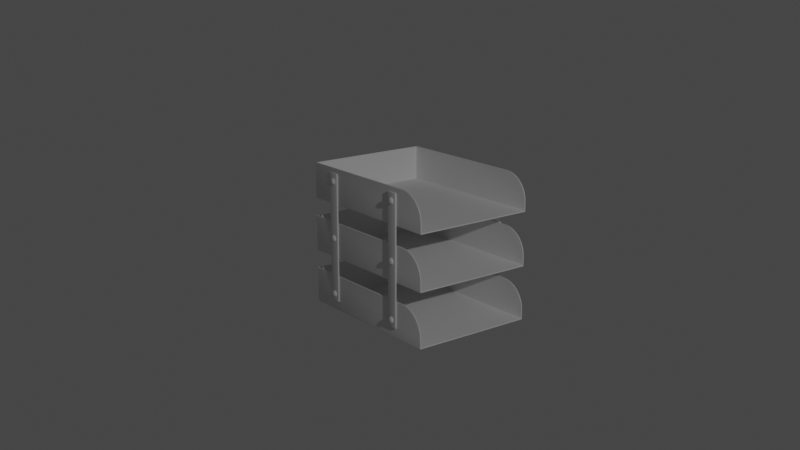# Source: desk-paper-holder.blend  (saved by Blender 2.83.20; exported with 4.5.12 LTS)
import bpy
from mathutils import Matrix  # noqa: F401  (used for matrix-valued properties, if any)

bpy.ops.wm.read_factory_settings(use_empty=True)
scene = bpy.context.scene
scene.name = 'Scene'

# ---- collections
col_collection = bpy.data.collections.new('Collection'); scene.collection.children.link(col_collection)
col_desk_paper_holder = bpy.data.collections.new('Desk Paper Holder'); scene.collection.children.link(col_desk_paper_holder)

# ---- node groups
ng_auto_smooth = bpy.data.node_groups.new('Auto Smooth', 'GeometryNodeTree')
_s = ng_auto_smooth.interface.new_socket(name='Geometry', in_out='OUTPUT', socket_type='NodeSocketGeometry')
_s = ng_auto_smooth.interface.new_socket(name='Geometry', in_out='INPUT', socket_type='NodeSocketGeometry')
_s = ng_auto_smooth.interface.new_socket(name='Angle', in_out='INPUT', socket_type='NodeSocketFloat')
_s.subtype = 'ANGLE'
_s.min_value = 0.0
_s.max_value = 3.142
ng_auto_smooth.is_modifier = True
_N = ng_auto_smooth.nodes; _L = ng_auto_smooth.links
n0 = _N.new('NodeGroupOutput'); n0.name = 'Group Output'; n0.location = (480, -100)
n1 = _N.new('NodeGroupInput'); n1.name = 'Group Input'; n1.location = (-420, -300)
n2 = _N.new('NodeGroupInput'); n2.name = 'Group Input.001'; n2.location = (-60, -100)
n3 = _N.new('GeometryNodeSetShadeSmooth'); n3.name = 'Set Shade Smooth'; n3.location = (120, -100)
n3.domain = 'EDGE'
n4 = _N.new('GeometryNodeSetShadeSmooth'); n4.name = 'Set Shade Smooth.001'; n4.location = (300, -100)
n5 = _N.new('GeometryNodeInputMeshEdgeAngle'); n5.name = 'Edge Angle'; n5.location = (-420, -220)
n6 = _N.new('GeometryNodeInputEdgeSmooth'); n6.name = 'Is Edge Smooth'; n6.location = (-60, -160)
n7 = _N.new('GeometryNodeInputShadeSmooth'); n7.name = 'Is Face Smooth'; n7.location = (-240, -340)
n8 = _N.new('FunctionNodeBooleanMath'); n8.name = 'Boolean Math'; n8.location = (-60, -220)
n9 = _N.new('FunctionNodeCompare'); n9.name = 'Compare'; n9.location = (-240, -180)
n9.operation = 'LESS_EQUAL'
_L.new(n5.outputs[0], n9.inputs[0])
_L.new(n4.outputs[0], n0.inputs[0])
_L.new(n1.outputs[1], n9.inputs[1])
_L.new(n9.outputs[0], n8.inputs[0])
_L.new(n7.outputs[0], n8.inputs[1])
_L.new(n2.outputs[0], n3.inputs[0])
_L.new(n6.outputs[0], n3.inputs[1])
_L.new(n3.outputs[0], n4.inputs[0])
_L.new(n8.outputs[0], n3.inputs[2])
n0.is_active_output = True

# ---- world
world_world = bpy.data.worlds.new('World'); scene.world = world_world
world_world.use_nodes = True; world_world.node_tree.nodes.clear()
_N = world_world.node_tree.nodes; _L = world_world.node_tree.links
n0 = _N.new('ShaderNodeOutputWorld'); n0.name = 'World Output'; n0.location = (300, 300)
n1 = _N.new('ShaderNodeBackground'); n1.name = 'Background'; n1.location = (10, 300)
n1.inputs[0].default_value = (0.05088, 0.05088, 0.05088, 1.0)
_L.new(n1.outputs[0], n0.inputs[0])
n0.is_active_output = True
world_world.color = (0.05088, 0.05088, 0.05088)
world_world.use_sun_shadow = False
world_world.sun_shadow_jitter_overblur = 0.0

# ---- cameras
cam_camera = bpy.data.cameras.new('Camera')
cam_camera.clip_end = 100.0
cam_camera.ortho_scale = 7.314

# ---- lights
light_light = bpy.data.lights.new('Light', 'POINT')
light_light.transmission_factor = 0.0
light_light.energy = 1000.0
light_light.shadow_soft_size = 0.1
light_light.shadow_maximum_resolution = 0.006
light_light.use_absolute_resolution = True

# ---- meshes
me_cube_001 = bpy.data.meshes.new('Cube.001')
me_cube_001.from_pydata([(-0.4954, -0.6569, -0.1391), (-0.4954, 0.6569, -0.1391), (-0.4954, 0.6569, 0.1391), (0.0, 0.6569, -0.1391), (0.0, 0.6569, 0.1391), (0.0, -0.6569, -0.1391), (-0.4954, -0.4497, 0.1391), (-0.4954, -0.6569, -0.06815), (-0.4954, -0.4857, 0.1359), (-0.4954, -0.5205, 0.1266), (-0.4954, -0.5533, 0.1113), (-0.4954, -0.5829, 0.09058), (-0.4954, -0.6084, 0.06504), (-0.4954, -0.6291, 0.03546), (-0.4954, -0.6444, 0.002722), (-0.4954, -0.6537, -0.03217)], [], [(1, 2, 4, 3), (1, 3, 5, 0), (0, 7, 15, 14, 13, 12, 11, 10, 9, 8, 6, 2, 1)])
me_cube_001.polygons.foreach_set('use_smooth', [True] * 3)
_uv = me_cube_001.uv_layers.new(name='UVMap')
_uv.uv.foreach_set('vector', [0.375, 0.25, 0.625, 0.25, 0.625, 0.375, 0.375, 0.375, 0.125, 0.5, 0.25, 0.5, 0.25, 0.75, 0.125, 0.75, 0.375, 0.0, 0.4387, 0.0, 0.4711, 0.000599, 0.5024, 0.002378, 0.5319, 0.005283, 0.5585, 0.009225, 0.5814, 0.01408, 0.6, 0.01971, 0.6138, 0.02594, 0.6222, 0.03258, 0.625, 0.03943, 0.625, 0.25, 0.375, 0.25])
me_cube_001.use_remesh_fix_poles = True
me_cube_001.use_remesh_preserve_attributes = False
me_cube_001.use_mirror_vertex_groups = False
me_cube_001.update()
me_cube_002 = bpy.data.meshes.new('Cube.002')
me_cube_002.from_pydata([(-0.5182, 0.3592, -0.07386), (-0.5182, 0.3592, 0.9664), (-0.5182, 0.4543, -0.07386), (-0.5182, 0.4543, 0.9664), (-0.5042, 0.3592, -0.07386), (-0.5042, 0.3592, 0.9664), (-0.5042, 0.4543, -0.07386), (-0.5042, 0.4543, 0.9664)], [], [(0, 1, 3, 2), (2, 3, 7, 6), (6, 7, 5, 4), (4, 5, 1, 0), (2, 6, 4, 0), (7, 3, 1, 5)])
me_cube_002.polygons.foreach_set('use_smooth', [True] * 6)
_uv = me_cube_002.uv_layers.new(name='UVMap')
_uv.uv.foreach_set('vector', [0.375, 0.0, 0.625, 0.0, 0.625, 0.25, 0.375, 0.25, 0.375, 0.25, 0.625, 0.25, 0.625, 0.5, 0.375, 0.5, 0.375, 0.5, 0.625, 0.5, 0.625, 0.75, 0.375, 0.75, 0.375, 0.75, 0.625, 0.75, 0.625, 1.0, 0.375, 1.0, 0.125, 0.5, 0.375, 0.5, 0.375, 0.75, 0.125, 0.75, 0.625, 0.5, 0.875, 0.5, 0.875, 0.75, 0.625, 0.75])
me_cube_002.use_remesh_fix_poles = True
me_cube_002.use_remesh_preserve_attributes = False
me_cube_002.use_mirror_vertex_groups = False
me_cube_002.update()
me_cube_003 = bpy.data.meshes.new('Cube.003')
me_cube_003.from_pydata([(-0.5182, -0.3787, -0.07386), (-0.5182, -0.3787, 0.9648), (-0.5182, -0.2836, -0.07386), (-0.5182, -0.2836, 0.9648), (-0.5042, -0.3787, -0.07386), (-0.5042, -0.3787, 0.9648), (-0.5042, -0.2836, -0.07386), (-0.5042, -0.2836, 0.9648)], [], [(0, 1, 3, 2), (2, 3, 7, 6), (6, 7, 5, 4), (4, 5, 1, 0), (2, 6, 4, 0), (7, 3, 1, 5)])
me_cube_003.polygons.foreach_set('use_smooth', [True] * 6)
_uv = me_cube_003.uv_layers.new(name='UVMap')
_uv.uv.foreach_set('vector', [0.375, 0.0, 0.625, 0.0, 0.625, 0.25, 0.375, 0.25, 0.375, 0.25, 0.625, 0.25, 0.625, 0.5, 0.375, 0.5, 0.375, 0.5, 0.625, 0.5, 0.625, 0.75, 0.375, 0.75, 0.375, 0.75, 0.625, 0.75, 0.625, 1.0, 0.375, 1.0, 0.125, 0.5, 0.375, 0.5, 0.375, 0.75, 0.125, 0.75, 0.625, 0.5, 0.875, 0.5, 0.875, 0.75, 0.625, 0.75])
me_cube_003.use_remesh_fix_poles = True
me_cube_003.use_remesh_preserve_attributes = False
me_cube_003.use_mirror_vertex_groups = False
me_cube_003.update()
me_sphere = bpy.data.meshes.new('Sphere')
me_sphere.from_pydata([(-0.5188, 0.435, -0.01245), (-0.5221, 0.4344, -0.01245), (-0.5253, 0.4328, -0.01245), (-0.5282, 0.4303, -0.01245), (-0.5308, 0.4268, -0.01245), (-0.533, 0.4226, -0.01245), (-0.5345, 0.4178, -0.01245), (-0.5355, 0.4125, -0.01245), (-0.5188, 0.4328, -0.02312), (-0.5221, 0.4323, -0.02291), (-0.5253, 0.4309, -0.0223), (-0.5282, 0.4285, -0.02132), (-0.5308, 0.4253, -0.01999), (-0.533, 0.4214, -0.01838), (-0.5345, 0.4169, -0.01653), (-0.5355, 0.4121, -0.01453), (-0.5188, 0.4268, -0.03216), (-0.5221, 0.4264, -0.03178), (-0.5253, 0.4253, -0.03066), (-0.5282, 0.4235, -0.02884), (-0.5308, 0.421, -0.02639), (-0.533, 0.418, -0.0234), (-0.5345, 0.4146, -0.01999), (-0.5355, 0.4109, -0.0163), (-0.5188, 0.4178, -0.0382), (-0.5221, 0.4176, -0.0377), (-0.5253, 0.4169, -0.03624), (-0.5282, 0.416, -0.03386), (-0.5308, 0.4146, -0.03066), (-0.533, 0.413, -0.02676), (-0.5345, 0.4112, -0.0223), (-0.5355, 0.4092, -0.01747), (-0.5188, 0.4071, -0.04032), (-0.5221, 0.4071, -0.03978), (-0.5253, 0.4071, -0.0382), (-0.5282, 0.4071, -0.03562), (-0.5308, 0.4071, -0.03216), (-0.533, 0.4071, -0.02793), (-0.5345, 0.4071, -0.02312), (-0.5355, 0.4071, -0.01789), (-0.5188, 0.3964, -0.0382), (-0.5221, 0.3966, -0.0377), (-0.5253, 0.3972, -0.03624), (-0.5282, 0.3982, -0.03386), (-0.5308, 0.3996, -0.03066), (-0.533, 0.4012, -0.02676), (-0.5345, 0.403, -0.0223), (-0.5355, 0.405, -0.01747), (-0.5188, 0.3874, -0.03216), (-0.5221, 0.3878, -0.03178), (-0.5253, 0.3889, -0.03066), (-0.5282, 0.3907, -0.02884), (-0.5308, 0.3932, -0.02639), (-0.533, 0.3961, -0.0234), (-0.5345, 0.3996, -0.01999), (-0.5355, 0.4032, -0.0163), (-0.5188, 0.3813, -0.02312), (-0.5221, 0.3818, -0.02291), (-0.5253, 0.3833, -0.0223), (-0.5282, 0.3857, -0.02132), (-0.5308, 0.3889, -0.01999), (-0.533, 0.3928, -0.01838), (-0.5345, 0.3972, -0.01653), (-0.5355, 0.4021, -0.01453), (-0.5188, 0.3792, -0.01245), (-0.5221, 0.3798, -0.01245), (-0.5253, 0.3813, -0.01245), (-0.5282, 0.3839, -0.01245), (-0.5308, 0.3874, -0.01245), (-0.533, 0.3916, -0.01245), (-0.5345, 0.3964, -0.01245), (-0.5355, 0.4017, -0.01245), (-0.5358, 0.4071, -0.01245), (-0.5188, 0.3813, -0.001789), (-0.5221, 0.3818, -0.001994), (-0.5253, 0.3833, -0.002601), (-0.5282, 0.3857, -0.003586), (-0.5308, 0.3889, -0.004912), (-0.533, 0.3928, -0.006528), (-0.5345, 0.3972, -0.008372), (-0.5355, 0.4021, -0.01037), (-0.5188, 0.3874, 0.007251), (-0.5221, 0.3878, 0.006873), (-0.5253, 0.3889, 0.005751), (-0.5282, 0.3907, 0.003931), (-0.5308, 0.3932, 0.00148), (-0.533, 0.3961, -0.001506), (-0.5345, 0.3996, -0.004912), (-0.5355, 0.4032, -0.008609), (-0.5188, 0.3964, 0.01329), (-0.5221, 0.3966, 0.0128), (-0.5253, 0.3972, 0.01133), (-0.5282, 0.3982, 0.008953), (-0.5308, 0.3996, 0.005751), (-0.533, 0.4012, 0.00185), (-0.5345, 0.403, -0.002601), (-0.5355, 0.405, -0.00743), (-0.5188, 0.4071, 0.01541), (-0.5221, 0.4071, 0.01488), (-0.5253, 0.4071, 0.01329), (-0.5282, 0.4071, 0.01072), (-0.5308, 0.4071, 0.007251), (-0.533, 0.4071, 0.003029), (-0.5345, 0.4071, -0.001789), (-0.5355, 0.4071, -0.007016), (-0.5188, 0.4178, 0.01329), (-0.5221, 0.4176, 0.0128), (-0.5253, 0.4169, 0.01133), (-0.5282, 0.416, 0.008953), (-0.5308, 0.4146, 0.005751), (-0.533, 0.413, 0.00185), (-0.5345, 0.4112, -0.002601), (-0.5355, 0.4092, -0.00743), (-0.5188, 0.4268, 0.007251), (-0.5221, 0.4264, 0.006873), (-0.5253, 0.4253, 0.005751), (-0.5282, 0.4235, 0.003931), (-0.5308, 0.421, 0.00148), (-0.533, 0.418, -0.001506), (-0.5345, 0.4146, -0.004912), (-0.5355, 0.4109, -0.008609), (-0.5188, 0.4328, -0.001789), (-0.5221, 0.4323, -0.001994), (-0.5253, 0.4309, -0.002601), (-0.5282, 0.4285, -0.003586), (-0.5308, 0.4253, -0.004912), (-0.533, 0.4214, -0.006528), (-0.5345, 0.4169, -0.008372), (-0.5355, 0.4121, -0.01037)], [], [(4, 3, 11, 12), (5, 4, 12, 13), (6, 5, 13, 14), (7, 6, 14, 15), (72, 7, 15), (1, 0, 8, 9), (2, 1, 9, 10), (3, 2, 10, 11), (11, 10, 18, 19), (12, 11, 19, 20), (13, 12, 20, 21), (14, 13, 21, 22), (15, 14, 22, 23), (72, 15, 23), (9, 8, 16, 17), (10, 9, 17, 18), (23, 22, 30, 31), (72, 23, 31), (17, 16, 24, 25), (18, 17, 25, 26), (19, 18, 26, 27), (20, 19, 27, 28), (21, 20, 28, 29), (22, 21, 29, 30), (28, 27, 35, 36), (29, 28, 36, 37), (30, 29, 37, 38), (31, 30, 38, 39), (72, 31, 39), (25, 24, 32, 33), (26, 25, 33, 34), (27, 26, 34, 35), (72, 39, 47), (33, 32, 40, 41), (34, 33, 41, 42), (35, 34, 42, 43), (36, 35, 43, 44), (37, 36, 44, 45), (38, 37, 45, 46), (39, 38, 46, 47), (44, 43, 51, 52), (45, 44, 52, 53), (46, 45, 53, 54), (47, 46, 54, 55), (72, 47, 55), (41, 40, 48, 49), (42, 41, 49, 50), (43, 42, 50, 51), (72, 55, 63), (49, 48, 56, 57), (50, 49, 57, 58), (51, 50, 58, 59), (52, 51, 59, 60), (53, 52, 60, 61), (54, 53, 61, 62), (55, 54, 62, 63), (61, 60, 68, 69), (62, 61, 69, 70), (63, 62, 70, 71), (72, 63, 71), (57, 56, 64, 65), (58, 57, 65, 66), (59, 58, 66, 67), (60, 59, 67, 68), (66, 65, 74, 75), (67, 66, 75, 76), (68, 67, 76, 77), (69, 68, 77, 78), (70, 69, 78, 79), (71, 70, 79, 80), (72, 71, 80), (65, 64, 73, 74), (79, 78, 86, 87), (80, 79, 87, 88), (72, 80, 88), (74, 73, 81, 82), (75, 74, 82, 83), (76, 75, 83, 84), (77, 76, 84, 85), (78, 77, 85, 86), (83, 82, 90, 91), (84, 83, 91, 92), (85, 84, 92, 93), (86, 85, 93, 94), (87, 86, 94, 95), (88, 87, 95, 96), (72, 88, 96), (82, 81, 89, 90), (95, 94, 102, 103), (96, 95, 103, 104), (72, 96, 104), (90, 89, 97, 98), (91, 90, 98, 99), (92, 91, 99, 100), (93, 92, 100, 101), (94, 93, 101, 102), (100, 99, 107, 108), (101, 100, 108, 109), (102, 101, 109, 110), (103, 102, 110, 111), (104, 103, 111, 112), (72, 104, 112), (98, 97, 105, 106), (99, 98, 106, 107), (112, 111, 119, 120), (72, 112, 120), (106, 105, 113, 114), (107, 106, 114, 115), (108, 107, 115, 116), (109, 108, 116, 117), (110, 109, 117, 118), (111, 110, 118, 119), (116, 115, 123, 124), (117, 116, 124, 125), (118, 117, 125, 126), (119, 118, 126, 127), (120, 119, 127, 128), (72, 120, 128), (114, 113, 121, 122), (115, 114, 122, 123), (128, 127, 6, 7), (72, 128, 7), (122, 121, 0, 1), (123, 122, 1, 2), (124, 123, 2, 3), (125, 124, 3, 4), (126, 125, 4, 5), (127, 126, 5, 6)])
me_sphere.polygons.foreach_set('use_smooth', [True] * 128)
_uv = me_sphere.uv_layers.new(name='UVMap')
_uv.uv.foreach_set('vector', [0.75, 0.25, 0.75, 0.3125, 0.6875, 0.3125, 0.6875, 0.25, 0.75, 0.1875, 0.75, 0.25, 0.6875, 0.25, 0.6875, 0.1875, 0.75, 0.125, 0.75, 0.1875, 0.6875, 0.1875, 0.6875, 0.125, 0.75, 0.0625, 0.75, 0.125, 0.6875, 0.125, 0.6875, 0.0625, 0.7187, 0.0, 0.75, 0.0625, 0.6875, 0.0625, 0.75, 0.4375, 0.75, 0.5, 0.6875, 0.5, 0.6875, 0.4375, 0.75, 0.375, 0.75, 0.4375, 0.6875, 0.4375, 0.6875, 0.375, 0.75, 0.3125, 0.75, 0.375, 0.6875, 0.375, 0.6875, 0.3125, 0.6875, 0.3125, 0.6875, 0.375, 0.625, 0.375, 0.625, 0.3125, 0.6875, 0.25, 0.6875, 0.3125, 0.625, 0.3125, 0.625, 0.25, 0.6875, 0.1875, 0.6875, 0.25, 0.625, 0.25, 0.625, 0.1875, 0.6875, 0.125, 0.6875, 0.1875, 0.625, 0.1875, 0.625, 0.125, 0.6875, 0.0625, 0.6875, 0.125, 0.625, 0.125, 0.625, 0.0625, 0.6562, 0.0, 0.6875, 0.0625, 0.625, 0.0625, 0.6875, 0.4375, 0.6875, 0.5, 0.625, 0.5, 0.625, 0.4375, 0.6875, 0.375, 0.6875, 0.4375, 0.625, 0.4375, 0.625, 0.375, 0.625, 0.0625, 0.625, 0.125, 0.5625, 0.125, 0.5625, 0.0625, 0.5937, 0.0, 0.625, 0.0625, 0.5625, 0.0625, 0.625, 0.4375, 0.625, 0.5, 0.5625, 0.5, 0.5625, 0.4375, 0.625, 0.375, 0.625, 0.4375, 0.5625, 0.4375, 0.5625, 0.375, 0.625, 0.3125, 0.625, 0.375, 0.5625, 0.375, 0.5625, 0.3125, 0.625, 0.25, 0.625, 0.3125, 0.5625, 0.3125, 0.5625, 0.25, 0.625, 0.1875, 0.625, 0.25, 0.5625, 0.25, 0.5625, 0.1875, 0.625, 0.125, 0.625, 0.1875, 0.5625, 0.1875, 0.5625, 0.125, 0.5625, 0.25, 0.5625, 0.3125, 0.5, 0.3125, 0.5, 0.25, 0.5625, 0.1875, 0.5625, 0.25, 0.5, 0.25, 0.5, 0.1875, 0.5625, 0.125, 0.5625, 0.1875, 0.5, 0.1875, 0.5, 0.125, 0.5625, 0.0625, 0.5625, 0.125, 0.5, 0.125, 0.5, 0.0625, 0.5312, 0.0, 0.5625, 0.0625, 0.5, 0.0625, 0.5625, 0.4375, 0.5625, 0.5, 0.5, 0.5, 0.5, 0.4375, 0.5625, 0.375, 0.5625, 0.4375, 0.5, 0.4375, 0.5, 0.375, 0.5625, 0.3125, 0.5625, 0.375, 0.5, 0.375, 0.5, 0.3125, 0.4687, 0.0, 0.5, 0.0625, 0.4375, 0.0625, 0.5, 0.4375, 0.5, 0.5, 0.4375, 0.5, 0.4375, 0.4375, 0.5, 0.375, 0.5, 0.4375, 0.4375, 0.4375, 0.4375, 0.375, 0.5, 0.3125, 0.5, 0.375, 0.4375, 0.375, 0.4375, 0.3125, 0.5, 0.25, 0.5, 0.3125, 0.4375, 0.3125, 0.4375, 0.25, 0.5, 0.1875, 0.5, 0.25, 0.4375, 0.25, 0.4375, 0.1875, 0.5, 0.125, 0.5, 0.1875, 0.4375, 0.1875, 0.4375, 0.125, 0.5, 0.0625, 0.5, 0.125, 0.4375, 0.125, 0.4375, 0.0625, 0.4375, 0.25, 0.4375, 0.3125, 0.375, 0.3125, 0.375, 0.25, 0.4375, 0.1875, 0.4375, 0.25, 0.375, 0.25, 0.375, 0.1875, 0.4375, 0.125, 0.4375, 0.1875, 0.375, 0.1875, 0.375, 0.125, 0.4375, 0.0625, 0.4375, 0.125, 0.375, 0.125, 0.375, 0.0625, 0.4062, 0.0, 0.4375, 0.0625, 0.375, 0.0625, 0.4375, 0.4375, 0.4375, 0.5, 0.375, 0.5, 0.375, 0.4375, 0.4375, 0.375, 0.4375, 0.4375, 0.375, 0.4375, 0.375, 0.375, 0.4375, 0.3125, 0.4375, 0.375, 0.375, 0.375, 0.375, 0.3125, 0.3437, 0.0, 0.375, 0.0625, 0.3125, 0.0625, 0.375, 0.4375, 0.375, 0.5, 0.3125, 0.5, 0.3125, 0.4375, 0.375, 0.375, 0.375, 0.4375, 0.3125, 0.4375, 0.3125, 0.375, 0.375, 0.3125, 0.375, 0.375, 0.3125, 0.375, 0.3125, 0.3125, 0.375, 0.25, 0.375, 0.3125, 0.3125, 0.3125, 0.3125, 0.25, 0.375, 0.1875, 0.375, 0.25, 0.3125, 0.25, 0.3125, 0.1875, 0.375, 0.125, 0.375, 0.1875, 0.3125, 0.1875, 0.3125, 0.125, 0.375, 0.0625, 0.375, 0.125, 0.3125, 0.125, 0.3125, 0.0625, 0.3125, 0.1875, 0.3125, 0.25, 0.25, 0.25, 0.25, 0.1875, 0.3125, 0.125, 0.3125, 0.1875, 0.25, 0.1875, 0.25, 0.125, 0.3125, 0.0625, 0.3125, 0.125, 0.25, 0.125, 0.25, 0.0625, 0.2812, 0.0, 0.3125, 0.0625, 0.25, 0.0625, 0.3125, 0.4375, 0.3125, 0.5, 0.25, 0.5, 0.25, 0.4375, 0.3125, 0.375, 0.3125, 0.4375, 0.25, 0.4375, 0.25, 0.375, 0.3125, 0.3125, 0.3125, 0.375, 0.25, 0.375, 0.25, 0.3125, 0.3125, 0.25, 0.3125, 0.3125, 0.25, 0.3125, 0.25, 0.25, 0.25, 0.375, 0.25, 0.4375, 0.1875, 0.4375, 0.1875, 0.375, 0.25, 0.3125, 0.25, 0.375, 0.1875, 0.375, 0.1875, 0.3125, 0.25, 0.25, 0.25, 0.3125, 0.1875, 0.3125, 0.1875, 0.25, 0.25, 0.1875, 0.25, 0.25, 0.1875, 0.25, 0.1875, 0.1875, 0.25, 0.125, 0.25, 0.1875, 0.1875, 0.1875, 0.1875, 0.125, 0.25, 0.0625, 0.25, 0.125, 0.1875, 0.125, 0.1875, 0.0625, 0.2188, 0.0, 0.25, 0.0625, 0.1875, 0.0625, 0.25, 0.4375, 0.25, 0.5, 0.1875, 0.5, 0.1875, 0.4375, 0.1875, 0.125, 0.1875, 0.1875, 0.125, 0.1875, 0.125, 0.125, 0.1875, 0.0625, 0.1875, 0.125, 0.125, 0.125, 0.125, 0.0625, 0.1563, 0.0, 0.1875, 0.0625, 0.125, 0.0625, 0.1875, 0.4375, 0.1875, 0.5, 0.125, 0.5, 0.125, 0.4375, 0.1875, 0.375, 0.1875, 0.4375, 0.125, 0.4375, 0.125, 0.375, 0.1875, 0.3125, 0.1875, 0.375, 0.125, 0.375, 0.125, 0.3125, 0.1875, 0.25, 0.1875, 0.3125, 0.125, 0.3125, 0.125, 0.25, 0.1875, 0.1875, 0.1875, 0.25, 0.125, 0.25, 0.125, 0.1875, 0.125, 0.375, 0.125, 0.4375, 0.0625, 0.4375, 0.0625, 0.375, 0.125, 0.3125, 0.125, 0.375, 0.0625, 0.375, 0.0625, 0.3125, 0.125, 0.25, 0.125, 0.3125, 0.0625, 0.3125, 0.0625, 0.25, 0.125, 0.1875, 0.125, 0.25, 0.0625, 0.25, 0.0625, 0.1875, 0.125, 0.125, 0.125, 0.1875, 0.0625, 0.1875, 0.0625, 0.125, 0.125, 0.0625, 0.125, 0.125, 0.0625, 0.125, 0.0625, 0.0625, 0.09375, 0.0, 0.125, 0.0625, 0.0625, 0.0625, 0.125, 0.4375, 0.125, 0.5, 0.0625, 0.5, 0.0625, 0.4375, 0.0625, 0.125, 0.0625, 0.1875, 2.98e-08, 0.1875, 2.98e-08, 0.125, 0.0625, 0.0625, 0.0625, 0.125, 2.98e-08, 0.125, 2.384e-07, 0.0625, 0.03125, 0.0, 0.0625, 0.0625, 2.384e-07, 0.0625, 0.0625, 0.4375, 0.0625, 0.5, 0.0, 0.5, 2.98e-08, 0.4375, 0.0625, 0.375, 0.0625, 0.4375, 2.98e-08, 0.4375, 0.0, 0.375, 0.0625, 0.3125, 0.0625, 0.375, 0.0, 0.375, 0.0, 0.3125, 0.0625, 0.25, 0.0625, 0.3125, 0.0, 0.3125, 2.98e-08, 0.25, 0.0625, 0.1875, 0.0625, 0.25, 2.98e-08, 0.25, 2.98e-08, 0.1875, 1.0, 0.3125, 1.0, 0.375, 0.9375, 0.375, 0.9375, 0.3125, 1.0, 0.25, 1.0, 0.3125, 0.9375, 0.3125, 0.9375, 0.25, 1.0, 0.1875, 1.0, 0.25, 0.9375, 0.25, 0.9375, 0.1875, 1.0, 0.125, 1.0, 0.1875, 0.9375, 0.1875, 0.9375, 0.125, 1.0, 0.0625, 1.0, 0.125, 0.9375, 0.125, 0.9375, 0.0625, 0.9688, 0.0, 1.0, 0.0625, 0.9375, 0.0625, 1.0, 0.4375, 1.0, 0.5, 0.9375, 0.5, 0.9375, 0.4375, 1.0, 0.375, 1.0, 0.4375, 0.9375, 0.4375, 0.9375, 0.375, 0.9375, 0.0625, 0.9375, 0.125, 0.875, 0.125, 0.875, 0.0625, 0.9063, 0.0, 0.9375, 0.0625, 0.875, 0.0625, 0.9375, 0.4375, 0.9375, 0.5, 0.875, 0.5, 0.875, 0.4375, 0.9375, 0.375, 0.9375, 0.4375, 0.875, 0.4375, 0.875, 0.375, 0.9375, 0.3125, 0.9375, 0.375, 0.875, 0.375, 0.875, 0.3125, 0.9375, 0.25, 0.9375, 0.3125, 0.875, 0.3125, 0.875, 0.25, 0.9375, 0.1875, 0.9375, 0.25, 0.875, 0.25, 0.875, 0.1875, 0.9375, 0.125, 0.9375, 0.1875, 0.875, 0.1875, 0.875, 0.125, 0.875, 0.3125, 0.875, 0.375, 0.8125, 0.375, 0.8125, 0.3125, 0.875, 0.25, 0.875, 0.3125, 0.8125, 0.3125, 0.8125, 0.25, 0.875, 0.1875, 0.875, 0.25, 0.8125, 0.25, 0.8125, 0.1875, 0.875, 0.125, 0.875, 0.1875, 0.8125, 0.1875, 0.8125, 0.125, 0.875, 0.0625, 0.875, 0.125, 0.8125, 0.125, 0.8125, 0.0625, 0.8438, 0.0, 0.875, 0.0625, 0.8125, 0.0625, 0.875, 0.4375, 0.875, 0.5, 0.8125, 0.5, 0.8125, 0.4375, 0.875, 0.375, 0.875, 0.4375, 0.8125, 0.4375, 0.8125, 0.375, 0.8125, 0.0625, 0.8125, 0.125, 0.75, 0.125, 0.75, 0.0625, 0.7812, 0.0, 0.8125, 0.0625, 0.75, 0.0625, 0.8125, 0.4375, 0.8125, 0.5, 0.75, 0.5, 0.75, 0.4375, 0.8125, 0.375, 0.8125, 0.4375, 0.75, 0.4375, 0.75, 0.375, 0.8125, 0.3125, 0.8125, 0.375, 0.75, 0.375, 0.75, 0.3125, 0.8125, 0.25, 0.8125, 0.3125, 0.75, 0.3125, 0.75, 0.25, 0.8125, 0.1875, 0.8125, 0.25, 0.75, 0.25, 0.75, 0.1875, 0.8125, 0.125, 0.8125, 0.1875, 0.75, 0.1875, 0.75, 0.125])
me_sphere.use_remesh_fix_poles = True
me_sphere.use_remesh_preserve_attributes = False
me_sphere.use_mirror_vertex_groups = False
me_sphere.update()
me_sphere_001 = bpy.data.meshes.new('Sphere.001')
me_sphere_001.from_pydata([(-0.5188, -0.3022, -0.01245), (-0.5221, -0.3027, -0.01245), (-0.5253, -0.3043, -0.01245), (-0.5282, -0.3069, -0.01245), (-0.5308, -0.3104, -0.01245), (-0.533, -0.3146, -0.01245), (-0.5345, -0.3194, -0.01245), (-0.5355, -0.3246, -0.01245), (-0.5188, -0.3043, -0.02312), (-0.5221, -0.3048, -0.02291), (-0.5253, -0.3063, -0.0223), (-0.5282, -0.3087, -0.02132), (-0.5308, -0.3119, -0.01999), (-0.533, -0.3158, -0.01838), (-0.5345, -0.3202, -0.01653), (-0.5355, -0.325, -0.01453), (-0.5188, -0.3104, -0.03216), (-0.5221, -0.3107, -0.03178), (-0.5253, -0.3119, -0.03066), (-0.5282, -0.3137, -0.02884), (-0.5308, -0.3161, -0.02639), (-0.533, -0.3191, -0.0234), (-0.5345, -0.3225, -0.01999), (-0.5355, -0.3262, -0.0163), (-0.5188, -0.3194, -0.0382), (-0.5221, -0.3196, -0.0377), (-0.5253, -0.3202, -0.03624), (-0.5282, -0.3212, -0.03386), (-0.5308, -0.3225, -0.03066), (-0.533, -0.3241, -0.02676), (-0.5345, -0.326, -0.0223), (-0.5355, -0.328, -0.01747), (-0.5188, -0.3301, -0.04032), (-0.5221, -0.3301, -0.03978), (-0.5253, -0.3301, -0.0382), (-0.5282, -0.3301, -0.03562), (-0.5308, -0.3301, -0.03216), (-0.533, -0.3301, -0.02793), (-0.5345, -0.3301, -0.02312), (-0.5355, -0.3301, -0.01789), (-0.5188, -0.3407, -0.0382), (-0.5221, -0.3405, -0.0377), (-0.5253, -0.3399, -0.03624), (-0.5282, -0.3389, -0.03386), (-0.5308, -0.3376, -0.03066), (-0.533, -0.336, -0.02676), (-0.5345, -0.3341, -0.0223), (-0.5355, -0.3321, -0.01747), (-0.5188, -0.3498, -0.03216), (-0.5221, -0.3494, -0.03178), (-0.5253, -0.3483, -0.03066), (-0.5282, -0.3464, -0.02884), (-0.5308, -0.344, -0.02639), (-0.533, -0.341, -0.0234), (-0.5345, -0.3376, -0.01999), (-0.5355, -0.3339, -0.0163), (-0.5188, -0.3558, -0.02312), (-0.5221, -0.3553, -0.02291), (-0.5253, -0.3539, -0.0223), (-0.5282, -0.3515, -0.02132), (-0.5308, -0.3483, -0.01999), (-0.533, -0.3444, -0.01838), (-0.5345, -0.3399, -0.01653), (-0.5355, -0.3351, -0.01453), (-0.5188, -0.3579, -0.01245), (-0.5221, -0.3574, -0.01245), (-0.5253, -0.3558, -0.01245), (-0.5282, -0.3532, -0.01245), (-0.5308, -0.3498, -0.01245), (-0.533, -0.3455, -0.01245), (-0.5345, -0.3407, -0.01245), (-0.5355, -0.3355, -0.01245), (-0.5358, -0.3301, -0.01245), (-0.5188, -0.3558, -0.001789), (-0.5221, -0.3553, -0.001994), (-0.5253, -0.3539, -0.002601), (-0.5282, -0.3515, -0.003586), (-0.5308, -0.3483, -0.004912), (-0.533, -0.3444, -0.006528), (-0.5345, -0.3399, -0.008372), (-0.5355, -0.3351, -0.01037), (-0.5188, -0.3498, 0.007251), (-0.5221, -0.3494, 0.006873), (-0.5253, -0.3483, 0.005751), (-0.5282, -0.3464, 0.003931), (-0.5308, -0.344, 0.00148), (-0.533, -0.341, -0.001506), (-0.5345, -0.3376, -0.004912), (-0.5355, -0.3339, -0.008609), (-0.5188, -0.3407, 0.01329), (-0.5221, -0.3405, 0.0128), (-0.5253, -0.3399, 0.01133), (-0.5282, -0.3389, 0.008953), (-0.5308, -0.3376, 0.005751), (-0.533, -0.336, 0.00185), (-0.5345, -0.3341, -0.002601), (-0.5355, -0.3321, -0.00743), (-0.5188, -0.3301, 0.01541), (-0.5221, -0.3301, 0.01488), (-0.5253, -0.3301, 0.01329), (-0.5282, -0.3301, 0.01072), (-0.5308, -0.3301, 0.007251), (-0.533, -0.3301, 0.003029), (-0.5345, -0.3301, -0.001789), (-0.5355, -0.3301, -0.007016), (-0.5188, -0.3194, 0.01329), (-0.5221, -0.3196, 0.0128), (-0.5253, -0.3202, 0.01133), (-0.5282, -0.3212, 0.008953), (-0.5308, -0.3225, 0.005751), (-0.533, -0.3241, 0.00185), (-0.5345, -0.326, -0.002601), (-0.5355, -0.328, -0.00743), (-0.5188, -0.3104, 0.007251), (-0.5221, -0.3107, 0.006873), (-0.5253, -0.3119, 0.005751), (-0.5282, -0.3137, 0.003931), (-0.5308, -0.3161, 0.00148), (-0.533, -0.3191, -0.001506), (-0.5345, -0.3225, -0.004912), (-0.5355, -0.3262, -0.008609), (-0.5188, -0.3043, -0.001789), (-0.5221, -0.3048, -0.001994), (-0.5253, -0.3063, -0.002601), (-0.5282, -0.3087, -0.003586), (-0.5308, -0.3119, -0.004912), (-0.533, -0.3158, -0.006528), (-0.5345, -0.3202, -0.008372), (-0.5355, -0.325, -0.01037)], [], [(4, 3, 11, 12), (5, 4, 12, 13), (6, 5, 13, 14), (7, 6, 14, 15), (72, 7, 15), (1, 0, 8, 9), (2, 1, 9, 10), (3, 2, 10, 11), (11, 10, 18, 19), (12, 11, 19, 20), (13, 12, 20, 21), (14, 13, 21, 22), (15, 14, 22, 23), (72, 15, 23), (9, 8, 16, 17), (10, 9, 17, 18), (23, 22, 30, 31), (72, 23, 31), (17, 16, 24, 25), (18, 17, 25, 26), (19, 18, 26, 27), (20, 19, 27, 28), (21, 20, 28, 29), (22, 21, 29, 30), (28, 27, 35, 36), (29, 28, 36, 37), (30, 29, 37, 38), (31, 30, 38, 39), (72, 31, 39), (25, 24, 32, 33), (26, 25, 33, 34), (27, 26, 34, 35), (72, 39, 47), (33, 32, 40, 41), (34, 33, 41, 42), (35, 34, 42, 43), (36, 35, 43, 44), (37, 36, 44, 45), (38, 37, 45, 46), (39, 38, 46, 47), (44, 43, 51, 52), (45, 44, 52, 53), (46, 45, 53, 54), (47, 46, 54, 55), (72, 47, 55), (41, 40, 48, 49), (42, 41, 49, 50), (43, 42, 50, 51), (72, 55, 63), (49, 48, 56, 57), (50, 49, 57, 58), (51, 50, 58, 59), (52, 51, 59, 60), (53, 52, 60, 61), (54, 53, 61, 62), (55, 54, 62, 63), (61, 60, 68, 69), (62, 61, 69, 70), (63, 62, 70, 71), (72, 63, 71), (57, 56, 64, 65), (58, 57, 65, 66), (59, 58, 66, 67), (60, 59, 67, 68), (66, 65, 74, 75), (67, 66, 75, 76), (68, 67, 76, 77), (69, 68, 77, 78), (70, 69, 78, 79), (71, 70, 79, 80), (72, 71, 80), (65, 64, 73, 74), (79, 78, 86, 87), (80, 79, 87, 88), (72, 80, 88), (74, 73, 81, 82), (75, 74, 82, 83), (76, 75, 83, 84), (77, 76, 84, 85), (78, 77, 85, 86), (83, 82, 90, 91), (84, 83, 91, 92), (85, 84, 92, 93), (86, 85, 93, 94), (87, 86, 94, 95), (88, 87, 95, 96), (72, 88, 96), (82, 81, 89, 90), (95, 94, 102, 103), (96, 95, 103, 104), (72, 96, 104), (90, 89, 97, 98), (91, 90, 98, 99), (92, 91, 99, 100), (93, 92, 100, 101), (94, 93, 101, 102), (100, 99, 107, 108), (101, 100, 108, 109), (102, 101, 109, 110), (103, 102, 110, 111), (104, 103, 111, 112), (72, 104, 112), (98, 97, 105, 106), (99, 98, 106, 107), (112, 111, 119, 120), (72, 112, 120), (106, 105, 113, 114), (107, 106, 114, 115), (108, 107, 115, 116), (109, 108, 116, 117), (110, 109, 117, 118), (111, 110, 118, 119), (116, 115, 123, 124), (117, 116, 124, 125), (118, 117, 125, 126), (119, 118, 126, 127), (120, 119, 127, 128), (72, 120, 128), (114, 113, 121, 122), (115, 114, 122, 123), (128, 127, 6, 7), (72, 128, 7), (122, 121, 0, 1), (123, 122, 1, 2), (124, 123, 2, 3), (125, 124, 3, 4), (126, 125, 4, 5), (127, 126, 5, 6)])
me_sphere_001.polygons.foreach_set('use_smooth', [True] * 128)
_uv = me_sphere_001.uv_layers.new(name='UVMap')
_uv.uv.foreach_set('vector', [0.75, 0.25, 0.75, 0.3125, 0.6875, 0.3125, 0.6875, 0.25, 0.75, 0.1875, 0.75, 0.25, 0.6875, 0.25, 0.6875, 0.1875, 0.75, 0.125, 0.75, 0.1875, 0.6875, 0.1875, 0.6875, 0.125, 0.75, 0.0625, 0.75, 0.125, 0.6875, 0.125, 0.6875, 0.0625, 0.7187, 0.0, 0.75, 0.0625, 0.6875, 0.0625, 0.75, 0.4375, 0.75, 0.5, 0.6875, 0.5, 0.6875, 0.4375, 0.75, 0.375, 0.75, 0.4375, 0.6875, 0.4375, 0.6875, 0.375, 0.75, 0.3125, 0.75, 0.375, 0.6875, 0.375, 0.6875, 0.3125, 0.6875, 0.3125, 0.6875, 0.375, 0.625, 0.375, 0.625, 0.3125, 0.6875, 0.25, 0.6875, 0.3125, 0.625, 0.3125, 0.625, 0.25, 0.6875, 0.1875, 0.6875, 0.25, 0.625, 0.25, 0.625, 0.1875, 0.6875, 0.125, 0.6875, 0.1875, 0.625, 0.1875, 0.625, 0.125, 0.6875, 0.0625, 0.6875, 0.125, 0.625, 0.125, 0.625, 0.0625, 0.6562, 0.0, 0.6875, 0.0625, 0.625, 0.0625, 0.6875, 0.4375, 0.6875, 0.5, 0.625, 0.5, 0.625, 0.4375, 0.6875, 0.375, 0.6875, 0.4375, 0.625, 0.4375, 0.625, 0.375, 0.625, 0.0625, 0.625, 0.125, 0.5625, 0.125, 0.5625, 0.0625, 0.5937, 0.0, 0.625, 0.0625, 0.5625, 0.0625, 0.625, 0.4375, 0.625, 0.5, 0.5625, 0.5, 0.5625, 0.4375, 0.625, 0.375, 0.625, 0.4375, 0.5625, 0.4375, 0.5625, 0.375, 0.625, 0.3125, 0.625, 0.375, 0.5625, 0.375, 0.5625, 0.3125, 0.625, 0.25, 0.625, 0.3125, 0.5625, 0.3125, 0.5625, 0.25, 0.625, 0.1875, 0.625, 0.25, 0.5625, 0.25, 0.5625, 0.1875, 0.625, 0.125, 0.625, 0.1875, 0.5625, 0.1875, 0.5625, 0.125, 0.5625, 0.25, 0.5625, 0.3125, 0.5, 0.3125, 0.5, 0.25, 0.5625, 0.1875, 0.5625, 0.25, 0.5, 0.25, 0.5, 0.1875, 0.5625, 0.125, 0.5625, 0.1875, 0.5, 0.1875, 0.5, 0.125, 0.5625, 0.0625, 0.5625, 0.125, 0.5, 0.125, 0.5, 0.0625, 0.5312, 0.0, 0.5625, 0.0625, 0.5, 0.0625, 0.5625, 0.4375, 0.5625, 0.5, 0.5, 0.5, 0.5, 0.4375, 0.5625, 0.375, 0.5625, 0.4375, 0.5, 0.4375, 0.5, 0.375, 0.5625, 0.3125, 0.5625, 0.375, 0.5, 0.375, 0.5, 0.3125, 0.4687, 0.0, 0.5, 0.0625, 0.4375, 0.0625, 0.5, 0.4375, 0.5, 0.5, 0.4375, 0.5, 0.4375, 0.4375, 0.5, 0.375, 0.5, 0.4375, 0.4375, 0.4375, 0.4375, 0.375, 0.5, 0.3125, 0.5, 0.375, 0.4375, 0.375, 0.4375, 0.3125, 0.5, 0.25, 0.5, 0.3125, 0.4375, 0.3125, 0.4375, 0.25, 0.5, 0.1875, 0.5, 0.25, 0.4375, 0.25, 0.4375, 0.1875, 0.5, 0.125, 0.5, 0.1875, 0.4375, 0.1875, 0.4375, 0.125, 0.5, 0.0625, 0.5, 0.125, 0.4375, 0.125, 0.4375, 0.0625, 0.4375, 0.25, 0.4375, 0.3125, 0.375, 0.3125, 0.375, 0.25, 0.4375, 0.1875, 0.4375, 0.25, 0.375, 0.25, 0.375, 0.1875, 0.4375, 0.125, 0.4375, 0.1875, 0.375, 0.1875, 0.375, 0.125, 0.4375, 0.0625, 0.4375, 0.125, 0.375, 0.125, 0.375, 0.0625, 0.4062, 0.0, 0.4375, 0.0625, 0.375, 0.0625, 0.4375, 0.4375, 0.4375, 0.5, 0.375, 0.5, 0.375, 0.4375, 0.4375, 0.375, 0.4375, 0.4375, 0.375, 0.4375, 0.375, 0.375, 0.4375, 0.3125, 0.4375, 0.375, 0.375, 0.375, 0.375, 0.3125, 0.3437, 0.0, 0.375, 0.0625, 0.3125, 0.0625, 0.375, 0.4375, 0.375, 0.5, 0.3125, 0.5, 0.3125, 0.4375, 0.375, 0.375, 0.375, 0.4375, 0.3125, 0.4375, 0.3125, 0.375, 0.375, 0.3125, 0.375, 0.375, 0.3125, 0.375, 0.3125, 0.3125, 0.375, 0.25, 0.375, 0.3125, 0.3125, 0.3125, 0.3125, 0.25, 0.375, 0.1875, 0.375, 0.25, 0.3125, 0.25, 0.3125, 0.1875, 0.375, 0.125, 0.375, 0.1875, 0.3125, 0.1875, 0.3125, 0.125, 0.375, 0.0625, 0.375, 0.125, 0.3125, 0.125, 0.3125, 0.0625, 0.3125, 0.1875, 0.3125, 0.25, 0.25, 0.25, 0.25, 0.1875, 0.3125, 0.125, 0.3125, 0.1875, 0.25, 0.1875, 0.25, 0.125, 0.3125, 0.0625, 0.3125, 0.125, 0.25, 0.125, 0.25, 0.0625, 0.2812, 0.0, 0.3125, 0.0625, 0.25, 0.0625, 0.3125, 0.4375, 0.3125, 0.5, 0.25, 0.5, 0.25, 0.4375, 0.3125, 0.375, 0.3125, 0.4375, 0.25, 0.4375, 0.25, 0.375, 0.3125, 0.3125, 0.3125, 0.375, 0.25, 0.375, 0.25, 0.3125, 0.3125, 0.25, 0.3125, 0.3125, 0.25, 0.3125, 0.25, 0.25, 0.25, 0.375, 0.25, 0.4375, 0.1875, 0.4375, 0.1875, 0.375, 0.25, 0.3125, 0.25, 0.375, 0.1875, 0.375, 0.1875, 0.3125, 0.25, 0.25, 0.25, 0.3125, 0.1875, 0.3125, 0.1875, 0.25, 0.25, 0.1875, 0.25, 0.25, 0.1875, 0.25, 0.1875, 0.1875, 0.25, 0.125, 0.25, 0.1875, 0.1875, 0.1875, 0.1875, 0.125, 0.25, 0.0625, 0.25, 0.125, 0.1875, 0.125, 0.1875, 0.0625, 0.2188, 0.0, 0.25, 0.0625, 0.1875, 0.0625, 0.25, 0.4375, 0.25, 0.5, 0.1875, 0.5, 0.1875, 0.4375, 0.1875, 0.125, 0.1875, 0.1875, 0.125, 0.1875, 0.125, 0.125, 0.1875, 0.0625, 0.1875, 0.125, 0.125, 0.125, 0.125, 0.0625, 0.1563, 0.0, 0.1875, 0.0625, 0.125, 0.0625, 0.1875, 0.4375, 0.1875, 0.5, 0.125, 0.5, 0.125, 0.4375, 0.1875, 0.375, 0.1875, 0.4375, 0.125, 0.4375, 0.125, 0.375, 0.1875, 0.3125, 0.1875, 0.375, 0.125, 0.375, 0.125, 0.3125, 0.1875, 0.25, 0.1875, 0.3125, 0.125, 0.3125, 0.125, 0.25, 0.1875, 0.1875, 0.1875, 0.25, 0.125, 0.25, 0.125, 0.1875, 0.125, 0.375, 0.125, 0.4375, 0.0625, 0.4375, 0.0625, 0.375, 0.125, 0.3125, 0.125, 0.375, 0.0625, 0.375, 0.0625, 0.3125, 0.125, 0.25, 0.125, 0.3125, 0.0625, 0.3125, 0.0625, 0.25, 0.125, 0.1875, 0.125, 0.25, 0.0625, 0.25, 0.0625, 0.1875, 0.125, 0.125, 0.125, 0.1875, 0.0625, 0.1875, 0.0625, 0.125, 0.125, 0.0625, 0.125, 0.125, 0.0625, 0.125, 0.0625, 0.0625, 0.09375, 0.0, 0.125, 0.0625, 0.0625, 0.0625, 0.125, 0.4375, 0.125, 0.5, 0.0625, 0.5, 0.0625, 0.4375, 0.0625, 0.125, 0.0625, 0.1875, 2.98e-08, 0.1875, 2.98e-08, 0.125, 0.0625, 0.0625, 0.0625, 0.125, 2.98e-08, 0.125, 2.384e-07, 0.0625, 0.03125, 0.0, 0.0625, 0.0625, 2.384e-07, 0.0625, 0.0625, 0.4375, 0.0625, 0.5, 0.0, 0.5, 2.98e-08, 0.4375, 0.0625, 0.375, 0.0625, 0.4375, 2.98e-08, 0.4375, 0.0, 0.375, 0.0625, 0.3125, 0.0625, 0.375, 0.0, 0.375, 0.0, 0.3125, 0.0625, 0.25, 0.0625, 0.3125, 0.0, 0.3125, 2.98e-08, 0.25, 0.0625, 0.1875, 0.0625, 0.25, 2.98e-08, 0.25, 2.98e-08, 0.1875, 1.0, 0.3125, 1.0, 0.375, 0.9375, 0.375, 0.9375, 0.3125, 1.0, 0.25, 1.0, 0.3125, 0.9375, 0.3125, 0.9375, 0.25, 1.0, 0.1875, 1.0, 0.25, 0.9375, 0.25, 0.9375, 0.1875, 1.0, 0.125, 1.0, 0.1875, 0.9375, 0.1875, 0.9375, 0.125, 1.0, 0.0625, 1.0, 0.125, 0.9375, 0.125, 0.9375, 0.0625, 0.9688, 0.0, 1.0, 0.0625, 0.9375, 0.0625, 1.0, 0.4375, 1.0, 0.5, 0.9375, 0.5, 0.9375, 0.4375, 1.0, 0.375, 1.0, 0.4375, 0.9375, 0.4375, 0.9375, 0.375, 0.9375, 0.0625, 0.9375, 0.125, 0.875, 0.125, 0.875, 0.0625, 0.9063, 0.0, 0.9375, 0.0625, 0.875, 0.0625, 0.9375, 0.4375, 0.9375, 0.5, 0.875, 0.5, 0.875, 0.4375, 0.9375, 0.375, 0.9375, 0.4375, 0.875, 0.4375, 0.875, 0.375, 0.9375, 0.3125, 0.9375, 0.375, 0.875, 0.375, 0.875, 0.3125, 0.9375, 0.25, 0.9375, 0.3125, 0.875, 0.3125, 0.875, 0.25, 0.9375, 0.1875, 0.9375, 0.25, 0.875, 0.25, 0.875, 0.1875, 0.9375, 0.125, 0.9375, 0.1875, 0.875, 0.1875, 0.875, 0.125, 0.875, 0.3125, 0.875, 0.375, 0.8125, 0.375, 0.8125, 0.3125, 0.875, 0.25, 0.875, 0.3125, 0.8125, 0.3125, 0.8125, 0.25, 0.875, 0.1875, 0.875, 0.25, 0.8125, 0.25, 0.8125, 0.1875, 0.875, 0.125, 0.875, 0.1875, 0.8125, 0.1875, 0.8125, 0.125, 0.875, 0.0625, 0.875, 0.125, 0.8125, 0.125, 0.8125, 0.0625, 0.8438, 0.0, 0.875, 0.0625, 0.8125, 0.0625, 0.875, 0.4375, 0.875, 0.5, 0.8125, 0.5, 0.8125, 0.4375, 0.875, 0.375, 0.875, 0.4375, 0.8125, 0.4375, 0.8125, 0.375, 0.8125, 0.0625, 0.8125, 0.125, 0.75, 0.125, 0.75, 0.0625, 0.7812, 0.0, 0.8125, 0.0625, 0.75, 0.0625, 0.8125, 0.4375, 0.8125, 0.5, 0.75, 0.5, 0.75, 0.4375, 0.8125, 0.375, 0.8125, 0.4375, 0.75, 0.4375, 0.75, 0.375, 0.8125, 0.3125, 0.8125, 0.375, 0.75, 0.375, 0.75, 0.3125, 0.8125, 0.25, 0.8125, 0.3125, 0.75, 0.3125, 0.75, 0.25, 0.8125, 0.1875, 0.8125, 0.25, 0.75, 0.25, 0.75, 0.1875, 0.8125, 0.125, 0.8125, 0.1875, 0.75, 0.1875, 0.75, 0.125])
me_sphere_001.use_remesh_fix_poles = True
me_sphere_001.use_remesh_preserve_attributes = False
me_sphere_001.use_mirror_vertex_groups = False
me_sphere_001.update()

# ---- objects
ob_light = bpy.data.objects.new('Light', light_light)
ob_camera = bpy.data.objects.new('Camera', cam_camera)
ob_cube = bpy.data.objects.new('Cube', me_cube_001)
ob_cube_001 = bpy.data.objects.new('Cube.001', me_cube_002)
ob_cube_002 = bpy.data.objects.new('Cube.002', me_cube_003)
ob_sphere = bpy.data.objects.new('Sphere', me_sphere)
ob_sphere_001 = bpy.data.objects.new('Sphere.001', me_sphere_001)

# ---- transforms, parenting, visibility, modifiers, constraints
ob_light.location = (-2.13, -11.14, 5.877)
ob_light.rotation_euler = (0.6503, 0.05522, 1.866)
ob_light.lock_rotations_4d = False
ob_light.empty_display_type = 'ARROWS'
ob_light.color = (0.0, 0.0, 0.0, 0.0)
ob_light.lineart.crease_threshold = 0.0
ob_camera.location = (-5.179, -6.487, 2.929)
ob_camera.rotation_euler = (1.292, -1.28e-07, -0.6562)
ob_camera.lock_rotations_4d = False
ob_camera.empty_display_type = 'ARROWS'
ob_camera.color = (0.0, 0.0, 0.0, 0.0)
ob_camera.display_type = 'WIRE'
ob_camera.lineart.crease_threshold = 0.0
ob_cube.location = (0.0, 0.0, 0.0)
ob_cube.lineart.crease_threshold = 0.0
_m = ob_cube.modifiers.new('Mirror', 'MIRROR')
_m.use_clip = True
_m = ob_cube.modifiers.new('Solidify', 'SOLIDIFY')
_m.thickness = -0.01
_m.use_even_offset = True
_m = ob_cube.modifiers.new('Bevel', 'BEVEL')
_m.segments = 3
_m = ob_cube.modifiers.new('Array', 'ARRAY')
_m.count = 3
_m.constant_offset_displace = (0.0, 0.0, 0.0)
_m.relative_offset_displace = (0.0, 0.0, 1.5)
_m = ob_cube.modifiers.new('Auto Smooth', 'NODES')
_m.node_group = ng_auto_smooth
_gi = [s.identifier for s in ng_auto_smooth.interface.items_tree if s.item_type == 'SOCKET' and s.in_out == 'INPUT']
_m[_gi[1]] = 1.047  # Angle
ob_cube_001.location = (0.0, 0.0, 0.0)
ob_cube_001.lineart.crease_threshold = 0.0
_m = ob_cube_001.modifiers.new('Mirror', 'MIRROR')
_m.mirror_object = ob_cube
_m = ob_cube_001.modifiers.new('Bevel', 'BEVEL')
_m.segments = 3
_m.limit_method = 'NONE'
_m = ob_cube_001.modifiers.new('Auto Smooth', 'NODES')
_m.node_group = ng_auto_smooth
_gi = [s.identifier for s in ng_auto_smooth.interface.items_tree if s.item_type == 'SOCKET' and s.in_out == 'INPUT']
_m[_gi[1]] = 0.5236  # Angle
ob_cube_002.location = (0.0, 0.0, 0.0)
ob_cube_002.lineart.crease_threshold = 0.0
_m = ob_cube_002.modifiers.new('Mirror', 'MIRROR')
_m.mirror_object = ob_cube
_m = ob_cube_002.modifiers.new('Bevel', 'BEVEL')
_m.segments = 3
_m.limit_method = 'NONE'
_m = ob_cube_002.modifiers.new('Auto Smooth', 'NODES')
_m.node_group = ng_auto_smooth
_gi = [s.identifier for s in ng_auto_smooth.interface.items_tree if s.item_type == 'SOCKET' and s.in_out == 'INPUT']
_m[_gi[1]] = 0.5236  # Angle
ob_sphere.location = (0.0, 0.0, 0.0)
ob_sphere.lineart.crease_threshold = 0.0
_m = ob_sphere.modifiers.new('Subdivision', 'SUBSURF')
_m.uv_smooth = 'PRESERVE_CORNERS'
_m.levels = 2
_m = ob_sphere.modifiers.new('Array', 'ARRAY')
_m.count = 3
_m.constant_offset_displace = (0.0, 0.0, 0.0)
_m.relative_offset_displace = (0.0, 0.0, 8.4)
_m = ob_sphere.modifiers.new('Mirror', 'MIRROR')
_m.mirror_object = ob_cube
ob_sphere_001.location = (0.0, 0.0, 0.0)
ob_sphere_001.lineart.crease_threshold = 0.0
_m = ob_sphere_001.modifiers.new('Subdivision', 'SUBSURF')
_m.uv_smooth = 'PRESERVE_CORNERS'
_m.levels = 2
_m = ob_sphere_001.modifiers.new('Array', 'ARRAY')
_m.count = 3
_m.constant_offset_displace = (0.0, 0.0, 0.0)
_m.relative_offset_displace = (0.0, 0.0, 8.4)
_m = ob_sphere_001.modifiers.new('Mirror', 'MIRROR')
_m.mirror_object = ob_cube

# ---- collection membership
col_collection.objects.link(ob_light)
col_collection.objects.link(ob_camera)
col_desk_paper_holder.objects.link(ob_cube)
col_desk_paper_holder.objects.link(ob_cube_001)
col_desk_paper_holder.objects.link(ob_cube_002)
col_desk_paper_holder.objects.link(ob_sphere)
col_desk_paper_holder.objects.link(ob_sphere_001)

# ---- scene / render settings (as saved in the file)
scene.camera = ob_camera
scene.frame_start = 1; scene.frame_end = 250; scene.frame_set(1)
scene.render.engine = 'BLENDER_EEVEE_NEXT'
scene.cycles.use_denoising = False
scene.cycles.samples = 128
scene.cycles.sampling_pattern = 'TABULATED_SOBOL'
scene.cycles.use_adaptive_sampling = False
scene.cycles.use_light_tree = False
scene.eevee.use_gtao = True
scene.view_settings.view_transform = 'Filmic'
bpy.context.view_layer.update()
